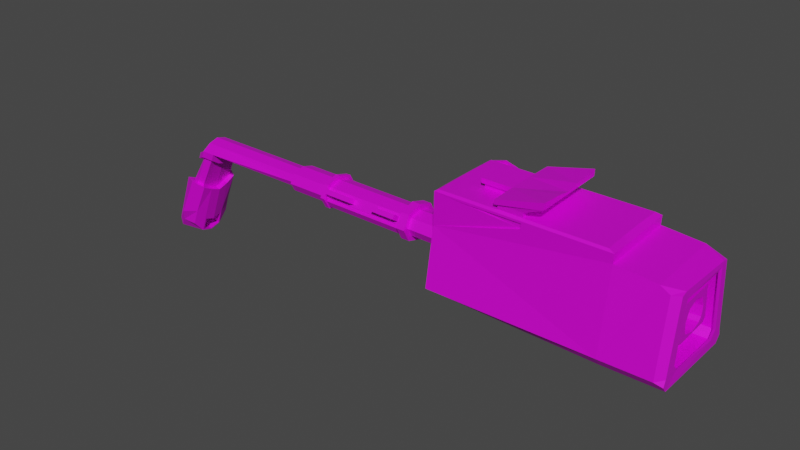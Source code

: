 # Source: GasTube.blend  (saved by Blender 2.91.10; exported with 4.5.12 LTS)
import bpy
from mathutils import Matrix  # noqa: F401  (used for matrix-valued properties, if any)

bpy.ops.wm.read_factory_settings(use_empty=True)
scene = bpy.context.scene
scene.name = 'Scene'

# ---- collections
col_collection = bpy.data.collections.new('Collection'); scene.collection.children.link(col_collection)

# ---- images (referenced by path relative to the original .blend; pixels are not part of the script)
import os
ASSET_DIR = os.environ.get("B2B_ASSET_DIR", "")  # directory of the original .blend (textures are referenced by path, not embedded)
HERE = os.path.dirname(os.path.abspath(__file__))  # packed textures are extracted next to this script under _unpacked/

def load_image(name, relpath, width, height, colorspace="sRGB"):
    """Load a texture the original file referenced (path relative to the .blend, or extracted next to this script)."""
    p = next((c for c in (os.path.join(HERE, relpath), os.path.join(ASSET_DIR, relpath)) if relpath and os.path.exists(c)), "")
    if p:
        img = bpy.data.images.load(p, check_existing=True)
        img.name = name
    else:  # same state as the original file: an image datablock whose file is absent (Cycles renders it pink)
        img = bpy.data.images.new(name, width, height)
        img.source = "FILE"
        img.filepath = "//" + (relpath or name)
    img.colorspace_settings.name = colorspace
    return img
img_gastube = load_image('GasTube', 'GasTube.png', 1024, 1024, 'sRGB')
img_gastube_metallic = load_image('GasTube(Metallic)', 'GasTube(Metallic).png', 1024, 1024, 'sRGB')

# ---- materials (node trees are filled in below, after node groups)
mat_gastube = bpy.data.materials.new('GasTube')
mat_gastube.use_transparent_shadow = False

# ---- material node trees
mat_gastube.use_nodes = True; mat_gastube.node_tree.nodes.clear()
_N = mat_gastube.node_tree.nodes; _L = mat_gastube.node_tree.links
n0 = _N.new('ShaderNodeBsdfPrincipled'); n0.name = 'Principled BSDF'; n0.location = (10, 300)
n0.distribution = 'GGX'
n0.subsurface_method = 'RANDOM_WALK_SKIN'
n0.inputs[3].default_value = 1.45
n0.inputs[27].default_value = (0.0, 0.0, 0.0, 1.0)
n0.inputs[28].default_value = 1.0
n1 = _N.new('ShaderNodeOutputMaterial'); n1.name = 'Material Output'; n1.location = (300, 300)
n2 = _N.new('ShaderNodeTexImage'); n2.name = 'Image Texture'; n2.location = (-448, 89)
n2.image = img_gastube
n3 = _N.new('ShaderNodeTexImage'); n3.name = 'Image Texture.001'; n3.location = (-799, 83)
n3.image = img_gastube_metallic
_L.new(n0.outputs[0], n1.inputs[0])
_L.new(n2.outputs[0], n0.inputs[0])
_L.new(n3.outputs[0], n0.inputs[1])
n1.is_active_output = True

# ---- world
world_world = bpy.data.worlds.new('World'); scene.world = world_world
world_world.use_nodes = True; world_world.node_tree.nodes.clear()
_N = world_world.node_tree.nodes; _L = world_world.node_tree.links
n0 = _N.new('ShaderNodeOutputWorld'); n0.name = 'World Output'; n0.location = (300, 300)
n1 = _N.new('ShaderNodeBackground'); n1.name = 'Background'; n1.location = (10, 300)
n1.inputs[0].default_value = (0.05088, 0.05088, 0.05088, 1.0)
_L.new(n1.outputs[0], n0.inputs[0])
n0.is_active_output = True
world_world.color = (0.05088, 0.05088, 0.05088)
world_world.use_sun_shadow = False
world_world.sun_shadow_jitter_overblur = 0.0

# ---- meshes
me_cube_009 = bpy.data.meshes.new('Cube.009')
me_cube_009.from_pydata([(-0.0575, 0.06227, -0.04744), (-0.03299, 0.04319, -0.06016), (-0.05637, 0.06896, 0.079), (-0.0317, -0.04223, -0.06016), (-0.2503, 0.06896, 0.03833), (-0.2484, -0.06896, 0.03833), (-0.1808, -0.02299, 0.09779), (-0.2155, -0.02299, 0.09779), (-0.1818, 0.02299, 0.09779), (-0.2163, 0.02299, 0.09779), (-0.1274, -0.02299, 0.1272), (-0.125, -0.06896, 0.1326), (-0.1785, -0.06896, 0.1135), (-0.129, 0.06896, 0.1326), (-0.1287, 0.02299, 0.1272), (-0.1816, 0.06896, 0.1135), (-0.1804, -0.02299, 0.1135), (-0.2152, -0.02299, 0.1135), (-0.1814, 0.02299, 0.1135), (-0.2159, 0.02299, 0.1135), (-0.2161, 0.02299, 0.1056), (-0.1253, -0.06896, 0.121), (-0.1277, -0.02299, 0.1193), (-0.1816, 0.02299, 0.1056), (-0.1806, -0.02299, 0.1056), (-0.2153, -0.02299, 0.1056), (-0.1294, 0.06896, 0.121), (-0.1291, 0.02299, 0.1193), (-0.1788, -0.06896, 0.1056), (-0.1818, 0.06896, 0.1056), (-0.1513, -0.02299, 0.09779), (-0.1482, -0.0652, 0.09779), (-0.1765, -0.0652, 0.09779), (-0.1517, 0.0652, 0.09779), (-0.1525, 0.02299, 0.09779), (-0.1794, 0.0652, 0.09779), (-0.1783, -0.01923, 0.09779), (-0.2128, -0.01923, 0.09779), (-0.148, -0.0652, 0.1056), (-0.1792, 0.01923, 0.09779), (-0.2135, 0.01923, 0.09779), (-0.179, 0.01923, 0.1056), (-0.2127, -0.01923, 0.1056), (-0.1522, 0.02299, 0.1056), (-0.2133, 0.01923, 0.1056), (-0.151, -0.02299, 0.1056), (-0.1781, -0.01923, 0.1056), (-0.1514, 0.0652, 0.1056), (-0.1762, -0.0652, 0.1056), (-0.1792, 0.0652, 0.1056), (-0.1833, 0.06896, 0.03833), (-0.2173, 0.06896, 0.03833), (-0.2232, 0.06896, 0.0477), (-0.2471, 0.06896, 0.0477), (-0.2467, 0.06896, 0.08842), (-0.2226, 0.06896, 0.08842), (-0.2344, 0.06896, 0.09313), (-0.2202, 0.06896, 0.06806), (-0.2498, 0.06896, 0.06806), (-0.235, 0.06896, 0.04299), (-0.235, 0.0738, 0.04299), (-0.2471, 0.0738, 0.0477), (-0.2202, 0.0738, 0.06806), (-0.2226, 0.0738, 0.08842), (-0.2497, 0.0738, 0.06806), (-0.2344, 0.0738, 0.09313), (-0.2467, 0.0738, 0.08842), (-0.2232, 0.0738, 0.0477), (-0.235, 0.07858, 0.04299), (-0.2471, 0.07858, 0.0477), (-0.2202, 0.07858, 0.06806), (-0.2226, 0.07858, 0.08842), (-0.2497, 0.07858, 0.06806), (-0.2344, 0.07858, 0.09313), (-0.2466, 0.07858, 0.08842), (-0.2232, 0.07858, 0.0477), (-0.2351, 0.0738, 0.03833), (-0.2498, 0.0738, 0.04459), (-0.2168, 0.0738, 0.06806), (-0.22, 0.0738, 0.09152), (-0.2534, 0.0738, 0.06806), (-0.2343, 0.0738, 0.09779), (-0.2493, 0.0738, 0.09152), (-0.2206, 0.0738, 0.04459), (-0.2351, 0.07858, 0.03833), (-0.2498, 0.07858, 0.04459), (-0.2168, 0.07858, 0.06806), (-0.2199, 0.07858, 0.09152), (-0.2534, 0.07858, 0.06806), (-0.2343, 0.07858, 0.09779), (-0.2493, 0.07858, 0.09152), (-0.2206, 0.07858, 0.04459), (-0.235, 0.08107, 0.04299), (-0.2471, 0.08107, 0.0477), (-0.2202, 0.08107, 0.06806), (-0.2226, 0.08107, 0.08842), (-0.2497, 0.08107, 0.06806), (-0.2344, 0.08107, 0.09313), (-0.2466, 0.08107, 0.08842), (-0.2231, 0.08107, 0.0477), (-0.2072, 0.0738, 0.01041), (-0.2035, 0.0738, 0.03388), (-0.2212, 0.0738, 0.004144), (-0.2072, 0.07858, 0.01041), (-0.2035, 0.07858, 0.03388), (-0.2212, 0.07858, 0.004144), (-0.05421, -0.07357, -0.07676), (-0.05613, 0.04882, 0.05888), (-0.05831, 0.07357, -0.07676), (-0.05831, 0.08795, -0.05918), (-0.05347, -0.04882, 0.05888), (-0.2338, -0.07357, -0.07032), (-0.2472, -0.08795, -0.05918), (-0.2361, 0.07357, -0.07032), (-0.2497, 0.08795, -0.05918), (-0.05588, 0.06896, 0.09445), (-0.1514, 0.06562, 0.09779), (-0.1479, -0.06562, 0.09779), (-0.05215, -0.06896, 0.09445), (-0.2498, 0.06896, 0.09445), (-0.246, 0.06562, 0.09779), (-0.2442, -0.06562, 0.09779), (-0.248, -0.06896, 0.09445), (-0.2497, 0.02299, 0.09445), (-0.246, 0.02299, 0.09779), (-0.2454, -0.02299, 0.09779), (-0.2492, -0.02299, 0.09445), (-0.1821, 0.06896, 0.09445), (-0.182, 0.06562, 0.09779), (-0.2164, 0.06562, 0.09779), (-0.2165, 0.06896, 0.09445), (-0.214, -0.06896, 0.09445), (-0.2141, -0.06562, 0.09779), (-0.1791, -0.06562, 0.09779), (-0.179, -0.06896, 0.09445), (-0.1858, 0.06896, 0.04196), (-0.2146, 0.06896, 0.04196), (-0.2139, 0.06896, 0.09082), (-0.1848, 0.06896, 0.09082), (-0.1484, -0.06896, 0.08175), (-0.1482, -0.06896, 0.09082), (-0.1791, -0.06896, 0.09082), (-0.2141, -0.06896, 0.09082), (-0.1522, 0.06896, 0.08069), (-0.1807, 0.06896, 0.04617), (-0.1797, 0.06896, 0.09082), (-0.1519, 0.06896, 0.09082), (-0.1858, 0.06626, 0.04196), (-0.2146, 0.06626, 0.04196), (-0.1848, 0.06626, 0.09082), (-0.2139, 0.06626, 0.09082), (-0.1486, -0.06626, 0.08175), (-0.1483, -0.06626, 0.09082), (-0.1793, -0.06626, 0.09082), (-0.2142, -0.06626, 0.09082), (-0.1522, 0.06626, 0.08069), (-0.1807, 0.06626, 0.04617), (-0.1519, 0.06626, 0.09082), (-0.1797, 0.06626, 0.09082), (-0.2478, -0.06799, -0.04273), (-0.2479, -0.0554, 0.02189), (-0.2494, 0.0554, 0.02189), (-0.2497, 0.06799, -0.04273), (-0.2172, -0.0554, 0.02149), (-0.2176, -0.05757, -0.04313), (-0.2197, 0.05757, -0.04313), (-0.2192, 0.0554, 0.02149), (-0.2187, -0.02126, -0.02619), (-0.2185, -0.02133, 0.004549), (-0.2193, 0.02133, 0.004549), (-0.2195, 0.02126, -0.02619), (-0.2194, 0.02992, -0.01082), (-0.219, 3.768e-11, 0.01077), (-0.2184, -0.02992, -0.01082), (-0.2193, 3.768e-11, -0.03242), (-0.4106, -0.02765, -0.004869), (-0.4139, -0.02199, -0.02298), (-0.4154, 2.215e-07, -0.03048), (-0.4153, 0.02126, -0.02425), (-0.4154, 2.215e-07, 0.01271), (-0.4106, -0.0236, 0.002394), (-0.4152, 0.02992, -0.008883), (-0.4153, 0.02133, 0.006489), (-0.302, -0.03931, -0.009932), (-0.3123, -0.03931, -0.009805), (-0.3123, -0.02718, 0.01292), (-0.3021, -0.02719, 0.01281), (-0.3025, 0.03931, -0.009932), (-0.3127, 0.03931, -0.009805), (-0.3128, 0.02711, -0.03252), (-0.3026, 0.0271, -0.03263), (-0.3126, 1.166e-07, 0.01179), (-0.3024, 1.05e-07, 0.01169), (-0.3022, -0.02133, 0.005468), (-0.3166, -0.0236, 0.001556), (-0.3139, -0.02199, -0.02388), (-0.3023, -0.02126, -0.02527), (-0.3025, 1.05e-07, -0.0315), (-0.3127, 1.166e-07, -0.0314), (-0.3166, -0.02765, -0.005707), (-0.3021, -0.02992, -0.009903), (-0.3127, 0.02133, 0.00557), (-0.3025, 0.02133, 0.005468), (-0.3127, 0.02992, -0.009802), (-0.3025, 0.02992, -0.009903), (-0.3026, 0.02126, -0.02527), (-0.3127, 0.02126, -0.02517), (-0.3026, 1.017e-07, -0.04089), (-0.3128, 1.167e-07, -0.04079), (-0.3126, 0.02718, 0.01292), (-0.3024, 0.02719, 0.01281), (-0.3126, 1.183e-07, 0.02118), (-0.3023, 1.033e-07, 0.02108), (-0.3125, -0.02711, -0.03252), (-0.3023, -0.0271, -0.03263), (-0.471, -0.0236, -0.008682), (-0.471, -0.01756, -0.0194), (-0.4709, 2.396e-07, -0.02454), (-0.4708, 0.01756, -0.0194), (-0.4709, 2.387e-07, 0.00716), (-0.471, -0.01762, 0.002019), (-0.4708, 0.0236, -0.008682), (-0.4708, 0.01762, 0.002019), (-0.4208, -0.02126, -0.02421), (-0.4207, 2.256e-07, -0.03043), (-0.4206, 0.02133, 0.006534), (-0.4207, 2.256e-07, 0.01276), (-0.4205, 0.02992, -0.008838), (-0.4206, 0.02126, -0.02421), (-0.4207, -0.02133, 0.006534), (-0.4207, -0.02992, -0.008838), (-0.4154, -0.03719, -0.008905), (-0.4155, -0.02578, -0.02995), (-0.4154, 2.195e-07, -0.03775), (-0.4153, 0.02578, -0.02995), (-0.4153, 2.207e-07, 0.01998), (-0.4154, -0.02587, 0.01217), (-0.4152, 0.03719, -0.008905), (-0.4152, 0.02587, 0.01217), (-0.4207, 2.256e-07, -0.0377), (-0.4206, 2.269e-07, 0.02003), (-0.4206, 0.02579, -0.0299), (-0.4207, -0.03719, -0.00884), (-0.4208, -0.02579, -0.0299), (-0.4205, 0.02586, 0.01222), (-0.4205, 0.03719, -0.00884), (-0.4207, -0.02586, 0.01222), (-0.471, -0.02992, -0.008692), (-0.471, -0.02126, -0.02406), (-0.4709, 2.389e-07, -0.03029), (-0.4708, 0.02126, -0.02406), (-0.4709, 2.389e-07, 0.0129), (-0.471, -0.02133, 0.006679), (-0.4708, 0.02992, -0.008692), (-0.4708, 0.02133, 0.006679), (-0.4779, -0.0236, -0.008601), (-0.4779, -0.01756, -0.01932), (-0.4778, 2.35e-07, -0.02446), (-0.4778, 0.01756, -0.01932), (-0.4778, 2.341e-07, 0.00724), (-0.4779, -0.01762, 0.002099), (-0.4777, 0.0236, -0.008601), (-0.4777, 0.01762, 0.002099), (-0.6136, -0.03339, -0.007795), (-0.6263, -0.02484, -0.01832), (-0.6262, 1.885e-07, -0.02346), (-0.6261, 0.02484, -0.01832), (-0.6135, 1.876e-07, 0.008043), (-0.6136, -0.01762, 0.002902), (-0.6135, 0.03339, -0.007795), (-0.6135, 0.01762, 0.002902), (-0.5969, -0.01762, 0.002708), (-0.5969, -0.03339, -0.007992), (-0.5968, 0.01756, -0.01871), (-0.5967, 0.03339, -0.007992), (-0.5968, 1.988e-07, 0.007849), (-0.5969, -0.01756, -0.01871), (-0.5968, 1.997e-07, -0.02385), (-0.5967, 0.01762, 0.002708), (-0.6577, -0.03784, -0.1632), (-0.6697, -0.02511, -0.1818), (-0.6697, 1.76e-07, -0.1869), (-0.6696, 0.02511, -0.1818), (-0.6575, 0.03784, -0.1632), (-0.6383, 0.01754, -0.1826), (-0.6388, -0.03782, -0.1634), (-0.6386, 0.03782, -0.1634), (-0.6384, -0.01754, -0.1826), (-0.6383, 1.889e-07, -0.1878), (-0.5997, -0.01772, -0.03105), (-0.5995, 0.03369, -0.02047), (-0.5996, 0.01772, -0.03105), (-0.5996, 1.989e-07, -0.03622), (-0.6292, -0.02507, -0.03016), (-0.6166, -0.03369, -0.0201), (-0.5997, -0.03369, -0.02047), (-0.6291, 1.876e-07, -0.03538), (-0.6164, 0.03369, -0.0201), (-0.629, 0.02507, -0.03016), (-0.6165, -0.01866, -0.08958), (-0.6164, 0.01866, -0.08957), (-0.6464, -0.03271, -0.07264), (-0.6468, 1.826e-07, -0.08759), (-0.6305, 0.04396, -0.07111), (-0.6163, 0.03547, -0.08041), (-0.6165, 1.945e-07, -0.09625), (-0.6308, -0.04396, -0.07111), (-0.6164, -0.03547, -0.08041), (-0.6462, 0.03271, -0.07264), (-0.6207, 0.03119, -0.07929), (-0.6029, 0.0286, -0.01985), (-0.6226, 1.946e-07, -0.09443), (-0.6058, 1.99e-07, -0.03481), (-0.6288, -0.03458, -0.07485), (-0.6152, -0.02775, -0.02055), (-0.6209, -0.03119, -0.07929), (-0.6031, -0.0286, -0.01985), (-0.6399, 0.02769, -0.07866), (-0.6236, 0.02217, -0.03139), (-0.615, 0.02775, -0.02055), (-0.623, 1.876e-07, -0.03669), (-0.6058, -0.01705, -0.02967), (-0.6057, 0.01705, -0.02967), (-0.6238, -0.02217, -0.03139), (-0.6226, -0.01812, -0.08782), (-0.6225, 0.01812, -0.08782), (-0.6401, -0.0277, -0.07866), (-0.6407, 1.826e-07, -0.08899), (-0.6286, 0.03458, -0.07485), (-0.6329, -0.01724, -0.1587), (-0.6328, 0.01724, -0.1587), (-0.6672, -0.02941, -0.1668), (-0.6635, 1.779e-07, -0.1628), (-0.6512, 0.04603, -0.1404), (-0.6321, 0.03714, -0.1351), (-0.6329, 1.903e-07, -0.1648), (-0.6514, -0.04603, -0.1404), (-0.6323, -0.03714, -0.1351), (-0.667, 0.02941, -0.1668), (-0.6703, 1.76e-07, -0.1899), (-0.6702, 0.02814, -0.1841), (-0.6704, -0.02814, -0.1841), (-0.6671, -0.03425, -0.1644), (-0.6669, 0.03425, -0.1644), (-0.6642, 1.779e-07, -0.1651), (-0.6324, -0.01953, -0.1555), (-0.6389, -0.01989, -0.1843), (-0.6323, 0.01953, -0.1555), (-0.6387, 0.01989, -0.1843), (-0.6389, 1.887e-07, -0.1901), (-0.6324, 1.904e-07, -0.1629), (-0.4154, -0.02133, 0.006489), (-0.4139, -0.0292, -0.01018), (-0.3125, -0.02133, 0.00557), (-0.3137, -0.0292, -0.01107), (-0.4106, -0.02495, -2.698e-05), (-0.4106, -0.0263, -0.002448), (-0.3166, -0.02495, -0.0008647), (-0.3166, -0.0263, -0.003286), (-0.3778, -0.0236, 0.002115), (-0.3462, -0.0236, 0.001836), (-0.3777, -0.02765, -0.005148), (-0.3462, -0.02765, -0.005428), (-0.3462, -0.0263, -0.003007), (-0.3778, -0.0263, -0.002727), (-0.3462, -0.02495, -0.0005854), (-0.3778, -0.02495, -0.0003062), (-0.4106, -0.03976, 0.006929), (-0.4106, -0.04111, 0.004508), (-0.3164, -0.03976, 0.006091), (-0.3164, -0.04111, 0.00367), (-0.3461, -0.03705, 0.01121), (-0.3164, -0.03705, 0.01093), (-0.3461, -0.04111, 0.003949), (-0.4106, -0.03705, 0.01177), (-0.4106, -0.0384, 0.00935), (-0.3164, -0.0384, 0.008512), (-0.3777, -0.03705, 0.01149), (-0.3777, -0.04111, 0.004229), (-0.3461, -0.03976, 0.006371), (-0.3777, -0.03976, 0.00665), (-0.3461, -0.0384, 0.008792), (-0.3777, -0.0384, 0.009071), (-0.4154, -0.02992, -0.008883), (-0.4155, -0.02126, -0.02425), (-0.3124, -0.02992, -0.009802), (-0.3126, -0.02126, -0.02517), (-0.4139, -0.03343, -0.01315), (-0.4139, -0.02622, -0.02596), (-0.3137, -0.03343, -0.01405), (-0.3138, -0.02622, -0.02685), (-0.05262, -0.06896, 0.079), (-0.05342, -0.08795, -0.05918), (-0.05404, -0.06227, -0.04744), (0.005487, 0.04202, -0.02073), (0.005462, 0.03611, -0.02618), (0.007194, -0.03375, -0.02618), (0.00628, 0.03302, 0.03628), (0.007784, -0.03078, 0.03628), (0.007461, -0.03983, -0.02073), (0.0059, 0.02651, -0.01208), (0.005922, 0.02107, -0.0181), (0.006905, -0.01794, -0.0181), (-0.2138, 0.01304, 0.003619), (0.007352, -0.01803, 0.02173), (0.007153, -0.02338, -0.01209), (0.006022, 0.02868, 0.004459), (0.007371, -0.02555, 0.004457), (0.006882, 0.00157, 0.02754), (0.006401, 0.001565, -0.02331), (-0.2441, 0.01663, -0.02252), (-0.2441, 0.01391, -0.02584), (-0.2433, -0.01391, -0.02584), (-0.2437, 0.01304, 0.003619), (-0.243, -0.01304, 0.003619), (-0.2431, -0.01663, -0.02252), (-0.244, 0.01818, -0.009449), (-0.243, -0.01818, -0.009449), (-0.2433, -2.003e-10, 0.007896), (-0.2437, -2.003e-10, -0.02995), (-0.009453, 0.04543, -0.06146), (0.009571, 0.07677, -0.07861), (-0.008166, -0.04, -0.06146), (0.01029, -0.07037, -0.07861), (0.01175, 0.05202, 0.05703), (0.01103, -0.04562, 0.05703), (0.01038, 0.06546, -0.0493), (0.01046, -0.05907, -0.0493), (-0.2127, -0.05209, -0.05989), (-0.2156, 0.05209, -0.05989), (-0.2143, 0.04882, 0.05039), (-0.2116, -0.04882, 0.05039), (-0.2156, 0.06227, -0.04744), (-0.2122, -0.06227, -0.04744), (-0.2138, -2.003e-10, -0.02995), (-0.2142, 0.01391, -0.02584), (-0.2135, -2.003e-10, 0.007896), (-0.2131, -0.01304, 0.003619), (-0.2141, 0.01818, -0.009449), (-0.2142, 0.01663, -0.02252), (-0.2131, -0.01818, -0.009449), (-0.2133, -0.01663, -0.02252), (-0.2134, -0.01391, -0.02584), (0.006386, 0.02117, 0.02173), (-0.0546, -0.05209, -0.05989), (-0.0575, 0.05209, -0.05989), (0.009902, -0.04889, -0.06174), (0.01038, 0.05529, -0.06174), (-0.01151, 0.07126, 0.07196), (0.01172, 0.05474, 0.06477), (0.01114, -0.04834, 0.06477), (-0.007761, -0.06665, 0.07196), (-0.05548, 0.02299, 0.09141), (-0.06189, 0.02299, 0.09779), (-0.05423, -0.02298, 0.09141), (-0.06064, -0.02299, 0.09779), (-0.06214, 0.06562, 0.09779), (-0.05588, 0.06896, 0.09445), (-0.05215, -0.06896, 0.09445), (-0.0586, -0.06562, 0.09779), (0.01086, -0.07557, -0.05684), (0.002557, -0.08502, -0.06088), (0.01078, -0.07935, -0.06763), (-0.002266, 0.0858, -0.06088), (0.009865, 0.08197, -0.05684), (0.009574, 0.08575, -0.06764), (0.01147, 0.06562, 0.0621), (-0.0005497, 0.07401, 0.06347), (0.003278, -0.0679, 0.06347), (0.01149, -0.05922, 0.0621), (-0.1281, -1.863e-09, 0.1227), (-0.03112, -0.03327, -0.02929), (-0.03214, 0.03428, -0.02929), (-0.01605, -0.03184, -0.02439), (-0.01707, 0.03571, -0.02439), (0.01007, 0.04738, 0.04991), (0.01083, -0.04099, 0.04991), (0.009374, 0.05955, -0.04632), (0.01032, -0.05316, -0.04632), (0.009812, -0.04394, -0.05759), (0.009426, 0.05034, -0.05759), (-0.03299, 0.04319, -0.03408), (-0.0317, -0.04223, -0.03408), (-0.009453, 0.04543, -0.03538), (-0.008166, -0.04, -0.03538)], [], [(2, 109, 114, 4, 51, 50), (392, 391, 5, 112), (107, 0, 426, 424), (160, 161, 166, 163), (133, 117, 31, 32), (108, 106, 111, 113), (4, 119, 54, 58, 53), (116, 128, 35, 33), (9, 129, 120, 124), (58, 54, 66, 64), (7, 9, 124, 125), (138, 135, 147, 149), (27, 26, 13, 14), (6, 133, 32, 36), (25, 24, 16, 17), (23, 20, 19, 18), (21, 22, 10, 11), (128, 8, 39, 35), (11, 10, 16, 12), (10, 470, 14, 18, 16), (16, 18, 19, 17), (14, 13, 15, 18), (20, 25, 17, 19), (24, 28, 12, 16), (29, 23, 18, 15), (22, 27, 14, 470, 10), (27, 22, 45, 43), (24, 25, 42, 46), (21, 28, 48, 38), (8, 9, 40, 39), (20, 23, 41, 44), (22, 21, 38, 45), (117, 459, 455, 30, 31), (130, 51, 52, 57, 55), (25, 20, 44, 42), (32, 31, 38, 48), (30, 34, 43, 45), (35, 39, 41, 49), (33, 35, 49, 47), (36, 32, 48, 46), (40, 37, 42, 44), (31, 30, 45, 38), (39, 40, 44, 41), (37, 36, 46, 42), (34, 33, 47, 43), (145, 146, 157, 158), (26, 27, 43, 47), (115, 116, 456, 457), (23, 29, 49, 41), (453, 456, 116, 33, 34), (29, 26, 47, 49), (28, 24, 46, 48), (9, 7, 37, 40), (119, 130, 55, 56, 54), (7, 6, 36, 37), (455, 453, 34, 30), (8, 128, 129, 9), (51, 4, 53, 59, 52), (132, 7, 125, 121), (4, 5, 122, 126, 123, 119), (133, 6, 7, 132), (61, 64, 80, 77), (56, 55, 63, 65), (53, 58, 64, 61), (52, 59, 60, 67), (59, 53, 61, 60), (57, 52, 67, 62), (54, 56, 65, 66), (55, 57, 62, 63), (73, 71, 95, 97), (69, 68, 84, 85), (63, 62, 78, 79), (68, 75, 91, 84), (60, 61, 77, 76), (74, 72, 88, 90), (67, 60, 76, 83), (75, 70, 86, 91), (83, 76, 102, 100), (86, 78, 101, 104), (82, 81, 89, 90), (79, 78, 86, 87), (80, 82, 90, 88), (81, 79, 87, 89), (77, 80, 88, 85), (76, 77, 85, 84), (70, 71, 87, 86), (66, 65, 81, 82), (72, 69, 85, 88), (65, 63, 79, 81), (73, 74, 90, 89), (62, 67, 83, 78), (71, 73, 89, 87), (64, 66, 82, 80), (99, 92, 93, 96, 98, 97, 95, 94), (69, 72, 96, 93), (68, 69, 93, 92), (75, 68, 92, 99), (70, 75, 99, 94), (74, 73, 97, 98), (71, 70, 94, 95), (72, 74, 98, 96), (100, 102, 105, 103), (101, 100, 103, 104), (76, 84, 105, 102), (78, 83, 100, 101), (84, 91, 103, 105), (91, 86, 104, 103), (112, 114, 113, 111), (392, 112, 111, 106), (114, 109, 108, 113), (117, 118, 458, 459), (126, 122, 121, 125), (130, 119, 120, 129), (134, 118, 117, 133), (119, 123, 124, 120), (123, 126, 125, 124), (115, 127, 128, 116), (127, 130, 129, 128), (122, 131, 132, 121), (131, 134, 133, 132), (5, 139, 151), (50, 51, 136, 135), (51, 130, 137, 136), (130, 127, 138, 137), (127, 50, 135, 138), (5, 391, 139), (391, 118, 140, 139), (118, 134, 141, 140), (134, 131, 142, 141), (131, 122, 142), (2, 50, 144, 143), (50, 127, 145, 144), (127, 115, 146, 145), (115, 2, 143, 146), (147, 148, 150, 149), (5, 151, 152, 153, 154, 122), (155, 156, 158, 157), (136, 137, 150, 148), (139, 140, 152, 151), (137, 138, 149, 150), (140, 141, 153, 152), (141, 142, 154, 153), (143, 144, 156, 155), (142, 122, 154), (146, 143, 155, 157), (144, 145, 158, 156), (135, 136, 148, 147), (110, 107, 424, 425), (112, 5, 160, 159), (5, 4, 161, 160), (4, 114, 162, 161), (114, 112, 159, 162), (172, 169, 202, 192), (159, 160, 163, 164), (161, 162, 165, 166), (162, 159, 164, 165), (164, 163, 168, 173, 167), (163, 166, 169, 172, 168), (166, 165, 170, 171, 169), (165, 164, 167, 174, 170), (224, 223, 248, 249), (167, 173, 200, 196), (174, 167, 196, 197), (168, 172, 192, 193), (169, 171, 204, 202), (201, 203, 181, 182), (176, 195, 390, 388), (171, 170, 205, 204), (189, 188, 187, 190), (206, 198, 177, 178), (203, 206, 178, 181), (173, 168, 193, 200), (170, 174, 197, 205), (198, 386, 384, 177), (353, 191, 179, 351), (191, 353, 185, 211), (200, 193, 186, 183), (201, 191, 211, 209), (197, 196, 214, 207), (202, 204, 187, 210), (386, 198, 208, 213), (353, 385, 184, 185), (196, 200, 183, 214), (191, 201, 182, 179), (185, 184, 183, 186), (208, 189, 190, 207), (188, 209, 210, 187), (209, 211, 212, 210), (184, 213, 214, 183), (213, 208, 207, 214), (211, 185, 186, 212), (193, 192, 212, 186), (206, 203, 188, 189), (192, 202, 210, 212), (198, 206, 189, 208), (385, 386, 213, 184), (205, 197, 207, 190), (204, 205, 190, 187), (203, 201, 209, 188), (217, 216, 256, 257), (226, 225, 254, 251), (225, 227, 253, 254), (228, 224, 249, 250), (230, 229, 252, 247), (227, 228, 250, 253), (229, 226, 251, 252), (223, 230, 247, 248), (351, 179, 235, 236), (226, 229, 246, 240), (178, 177, 233, 234), (230, 223, 243, 242), (384, 383, 231, 232), (223, 224, 239, 243), (177, 384, 232, 233), (225, 226, 240, 244), (232, 231, 242, 243), (236, 235, 240, 246), (237, 234, 241, 245), (231, 236, 246, 242), (234, 233, 239, 241), (238, 237, 245, 244), (235, 238, 244, 240), (233, 232, 243, 239), (228, 227, 245, 241), (182, 181, 237, 238), (229, 230, 242, 246), (181, 178, 234, 237), (224, 228, 241, 239), (179, 182, 238, 235), (227, 225, 244, 245), (383, 351, 236, 231), (215, 216, 248, 247), (217, 218, 250, 249), (219, 220, 252, 251), (221, 222, 254, 253), (218, 221, 253, 250), (222, 219, 251, 254), (220, 215, 247, 252), (216, 217, 249, 248), (272, 271, 268, 263), (219, 222, 262, 259), (222, 221, 261, 262), (218, 217, 257, 258), (215, 220, 260, 255), (221, 218, 258, 261), (220, 219, 259, 260), (216, 215, 255, 256), (264, 263, 268, 267, 270, 269, 266, 265), (337, 336, 279, 285), (271, 275, 267, 268), (336, 342, 341, 279), (275, 278, 270, 267), (278, 274, 269, 270), (334, 347, 348, 286), (258, 257, 277, 273), (262, 261, 274, 278), (259, 262, 278, 275), (257, 256, 276, 277), (256, 255, 272, 276), (260, 259, 275, 271), (261, 258, 273, 274), (255, 260, 271, 272), (286, 348, 340, 283), (346, 285, 279, 341), (349, 346, 341, 339), (348, 349, 339, 340), (343, 333, 283, 340), (345, 337, 285, 346), (333, 334, 286, 283), (269, 274, 290, 297), (265, 266, 298, 296), (276, 272, 295, 289), (266, 269, 297, 298), (273, 277, 292, 291), (264, 265, 296, 293), (274, 273, 291, 290), (277, 276, 289, 292), (263, 264, 293, 294), (272, 263, 294, 295), (297, 290, 310, 319), (307, 299, 324, 315), (292, 289, 321, 312), (306, 307, 315, 313), (308, 302, 327, 317), (290, 291, 322, 310), (301, 306, 313, 326), (304, 303, 328, 309), (293, 296, 320, 323), (299, 305, 311, 324), (319, 310, 309, 328), (320, 318, 317, 327), (321, 316, 315, 324), (318, 319, 328, 317), (322, 312, 311, 325), (323, 320, 327, 326), (310, 322, 325, 309), (312, 321, 324, 311), (314, 323, 326, 313), (316, 314, 313, 315), (294, 293, 323, 314), (303, 308, 317, 328), (296, 298, 318, 320), (295, 294, 314, 316), (305, 300, 325, 311), (289, 295, 316, 321), (302, 301, 326, 327), (298, 297, 319, 318), (300, 304, 309, 325), (291, 292, 312, 322), (303, 304, 334, 333), (302, 308, 343, 332), (299, 307, 337, 345), (308, 303, 333, 343), (300, 305, 350, 347), (301, 302, 332, 342), (304, 300, 347, 334), (305, 299, 345, 350), (306, 301, 342, 336), (307, 306, 336, 337), (281, 282, 340, 339), (280, 281, 339, 341), (331, 280, 341, 342), (282, 338, 343, 340), (338, 344, 332, 343), (344, 331, 342, 332), (287, 329, 345, 346), (330, 284, 348, 347), (284, 288, 349, 348), (288, 287, 346, 349), (335, 330, 347, 350), (329, 335, 350, 345), (282, 281, 288, 284), (281, 280, 287, 288), (338, 330, 335, 344), (344, 335, 329, 331), (282, 284, 330, 338), (280, 331, 329, 287), (175, 356, 355, 180, 351, 383), (194, 357, 358, 199, 385, 353), (180, 359, 360, 194, 353, 351), (199, 362, 361, 175, 383, 385), (366, 359, 377, 382, 380, 378, 361, 364), (359, 180, 374, 377), (175, 361, 378, 368), (382, 377, 374, 375, 367, 368, 378, 380), (362, 363, 365, 360, 359, 366, 364, 361), (370, 369, 376, 372, 371, 381, 379, 373), (363, 362, 373, 379, 381, 371, 360, 365), (358, 357, 194, 372, 376, 369, 370, 199), (194, 360, 371, 372), (362, 199, 370, 373), (356, 175, 368, 367, 375, 374, 180, 355), (176, 352, 383, 384), (354, 195, 386, 385), (352, 354, 385, 383), (195, 176, 384, 386), (390, 389, 387, 388), (195, 354, 389, 390), (354, 352, 387, 389), (352, 176, 388, 387), (393, 110, 425, 427), (106, 108, 421, 423), (444, 393, 427, 446), (445, 0, 432, 429), (444, 445, 429, 428), (110, 393, 433, 431), (393, 444, 428, 433), (107, 110, 431, 430), (0, 107, 430, 432), (399, 396, 402, 405), (398, 399, 405, 407, 404), (397, 398, 404, 408, 443), (395, 394, 400, 401), (394, 397, 443, 406, 400), (396, 395, 401, 409, 402), (442, 434, 419, 412), (441, 442, 412, 415), (438, 403, 413, 416), (439, 438, 416, 410), (437, 440, 417, 414), (440, 441, 415, 417), (434, 435, 411, 419), (403, 436, 418, 413), (435, 439, 410, 411), (436, 437, 414, 418), (419, 411, 410, 416, 413, 418, 414, 417, 415, 412), (109, 2, 448, 467, 463), (464, 466, 449, 424, 426), (460, 462, 423, 446, 427), (450, 469, 460, 427, 425), (108, 109, 463, 465, 421), (423, 421, 447, 446), (421, 465, 464, 426, 447), (448, 449, 466, 467), (0, 445, 447, 426), (449, 450, 425, 424), (391, 392, 461, 468, 451), (395, 396, 428, 429), (398, 397, 430, 431), (397, 394, 432, 430), (399, 398, 431, 433), (394, 395, 429, 432), (396, 399, 433, 428), (409, 401, 435, 434), (408, 404, 437, 436), (400, 406, 438, 439), (407, 405, 441, 440), (401, 400, 439, 435), (405, 402, 442, 441), (406, 443, 403, 438), (404, 407, 440, 437), (443, 408, 436, 403), (402, 409, 434, 442), (3, 1, 445, 444), (422, 3, 444, 446), (420, 422, 446, 447), (1, 420, 447, 445), (472, 471, 473, 474), (450, 451, 468, 469), (448, 451, 450, 449), (2, 391, 451, 448), (453, 455, 454, 452), (456, 453, 452, 457), (455, 459, 458, 454), (391, 2, 115, 457, 452, 454, 458, 118), (460, 461, 462), (463, 464, 465), (466, 464, 463, 467), (468, 461, 460, 469), (392, 106, 423, 462, 461), (12, 28, 21, 11), (13, 26, 29, 15), (424, 425, 476, 475), (427, 446, 479, 478), (425, 427, 478, 476), (426, 424, 475, 477), (447, 480, 479, 446), (426, 477, 480, 447), (420, 1, 481, 483), (3, 422, 484, 482), (422, 420, 483, 484), (1, 3, 482, 481), (481, 482, 484, 483)])
_uv = me_cube_009.uv_layers.new(name='UVMap')
_uv.uv.foreach_set('vector', [0.1661, 0.001411, 0.328, 0.003852, 0.328, 0.226, 0.2127, 0.2268, 0.2127, 0.1884, 0.2127, 0.1489, 0.1633, 0.2278, 0.001411, 0.2288, 0.048, 0.001411, 0.1633, 0.002858, 0.001411, 0.7327, 0.001411, 0.6083, 0.08031, 0.6067, 0.08031, 0.7311, 0.7635, 0.001903, 0.7635, 0.1305, 0.7285, 0.13, 0.728, 0.001411, 0.1563, 0.3819, 0.1563, 0.4154, 0.1558, 0.4151, 0.1558, 0.3852, 0.3369, 0.4361, 0.1661, 0.4409, 0.1661, 0.2323, 0.3369, 0.2296, 0.7473, 0.894, 0.7473, 0.9481, 0.7459, 0.946, 0.7465, 0.9384, 0.7425, 0.908, 0.1563, 0.4182, 0.1563, 0.4513, 0.1558, 0.4484, 0.1558, 0.4186, 0.5663, 0.9144, 0.5664, 0.8649, 0.6008, 0.8649, 0.6008, 0.9144, 0.9948, 0.8044, 0.9948, 0.8283, 0.9892, 0.8283, 0.9892, 0.8044, 0.1654, 0.9032, 0.1657, 0.8498, 0.2001, 0.8494, 0.2001, 0.9027, 0.9394, 0.9251, 0.9394, 0.9818, 0.9363, 0.9818, 0.9363, 0.9251, 0.8107, 0.07058, 0.8107, 0.124, 0.7973, 0.1245, 0.8016, 0.07092, 0.9859, 0.7082, 0.9859, 0.7577, 0.9828, 0.7573, 0.9828, 0.7039, 0.98, 0.8167, 0.98, 0.857, 0.9709, 0.8573, 0.9709, 0.8169, 0.9727, 0.289, 0.9727, 0.249, 0.9819, 0.2492, 0.9819, 0.2893, 0.729, 0.1662, 0.729, 0.2196, 0.7199, 0.2193, 0.7156, 0.1656, 0.9834, 0.8582, 0.9833, 0.8088, 0.9864, 0.8044, 0.9864, 0.8577, 0.4495, 0.1189, 0.5031, 0.1234, 0.5031, 0.1869, 0.4498, 0.1848, 0.3398, 0.3733, 0.3669, 0.375, 0.3941, 0.3744, 0.3941, 0.4376, 0.3407, 0.4369, 0.6724, 0.2197, 0.6727, 0.1663, 0.7127, 0.1656, 0.7127, 0.219, 0.3986, 0.427, 0.3969, 0.3733, 0.4618, 0.3734, 0.4618, 0.4268, 0.9714, 0.9144, 0.9714, 0.8611, 0.9805, 0.8611, 0.9805, 0.9144, 0.03257, 0.98, 0.03257, 0.9266, 0.0417, 0.9265, 0.0417, 0.98, 0.9714, 0.9706, 0.9714, 0.9173, 0.9805, 0.9173, 0.9805, 0.9706, 0.4761, 0.9761, 0.4761, 0.9227, 0.4852, 0.9227, 0.48, 0.9494, 0.4852, 0.9761, 0.4571, 0.9192, 0.4569, 0.8658, 0.4883, 0.8665, 0.4883, 0.9199, 0.8311, 0.9745, 0.8311, 0.9342, 0.8355, 0.9373, 0.8355, 0.9774, 0.6146, 0.9051, 0.6146, 0.9696, 0.6098, 0.9675, 0.6038, 0.9353, 0.9844, 0.663, 0.9844, 0.623, 0.9887, 0.6262, 0.9887, 0.6661, 0.9887, 0.5771, 0.9887, 0.6171, 0.9844, 0.6202, 0.9844, 0.5803, 0.4977, 0.9133, 0.4975, 0.8598, 0.529, 0.8661, 0.529, 0.9152, 0.428, 0.737, 0.428, 0.6335, 0.4774, 0.6358, 0.4774, 0.7409, 0.4293, 0.738, 0.1317, 0.7352, 0.1317, 0.8003, 0.1248, 0.7895, 0.1278, 0.7659, 0.1247, 0.7423, 0.4947, 0.8598, 0.4947, 0.9132, 0.4915, 0.9087, 0.4915, 0.8641, 0.9819, 0.335, 0.9819, 0.3677, 0.9727, 0.368, 0.9727, 0.3352, 0.9709, 0.8139, 0.9709, 0.7605, 0.98, 0.7605, 0.98, 0.8139, 0.04452, 0.9816, 0.04452, 0.9282, 0.05365, 0.9282, 0.05365, 0.9816, 0.5451, 0.9825, 0.5451, 0.9503, 0.5542, 0.9506, 0.5542, 0.9828, 0.9709, 0.7577, 0.9709, 0.7043, 0.98, 0.7043, 0.98, 0.7577, 0.8385, 0.9789, 0.8385, 0.9342, 0.8477, 0.9342, 0.8477, 0.9789, 0.06111, 0.9773, 0.06111, 0.9282, 0.07024, 0.9282, 0.07024, 0.9773, 0.9727, 0.3319, 0.9727, 0.2921, 0.9819, 0.2923, 0.9819, 0.3322, 0.9816, 0.6289, 0.9816, 0.6689, 0.9724, 0.6692, 0.9724, 0.6291, 0.9816, 0.5771, 0.9816, 0.6261, 0.9724, 0.6261, 0.9724, 0.5771, 0.9947, 0.6074, 0.9947, 0.6398, 0.9916, 0.6397, 0.9916, 0.6074, 0.7849, 0.867, 0.7849, 0.9203, 0.7537, 0.9208, 0.7537, 0.8718, 0.9737, 0.1005, 0.9737, 0.2115, 0.9686, 0.1081, 0.9736, 0.1005, 0.3264, 0.964, 0.3265, 0.9106, 0.3295, 0.915, 0.3295, 0.9683, 0.4995, 0.6335, 0.5489, 0.6338, 0.5489, 0.7373, 0.5484, 0.7381, 0.4995, 0.7385, 0.6966, 0.9065, 0.6966, 0.9699, 0.6858, 0.9403, 0.6918, 0.9086, 0.2436, 0.9528, 0.2435, 0.8994, 0.2466, 0.8951, 0.2466, 0.9485, 0.02896, 0.9265, 0.02896, 0.9799, 0.02578, 0.9756, 0.02579, 0.931, 0.08006, 0.867, 0.08006, 0.9057, 0.07306, 0.8985, 0.07853, 0.8848, 0.07306, 0.8706, 0.9833, 0.9042, 0.9833, 0.864, 0.9877, 0.8611, 0.9877, 0.9011, 0.6051, 0.7401, 0.5517, 0.7386, 0.5517, 0.6334, 0.6051, 0.6349, 0.3818, 0.8556, 0.3819, 0.8061, 0.4218, 0.806, 0.4218, 0.8555, 0.5626, 0.8432, 0.5626, 0.8815, 0.5517, 0.8778, 0.5572, 0.8638, 0.5517, 0.85, 0.2945, 0.9078, 0.2948, 0.8583, 0.3295, 0.8573, 0.3295, 0.9068, 0.6679, 0.6038, 0.6679, 0.4437, 0.733, 0.4437, 0.733, 0.4971, 0.733, 0.5505, 0.733, 0.6038, 0.1654, 0.8466, 0.1658, 0.797, 0.206, 0.7957, 0.206, 0.8452, 0.9921, 0.6015, 0.9916, 0.5777, 0.9957, 0.5771, 0.9957, 0.6046, 0.4489, 0.9813, 0.4489, 0.9961, 0.4433, 0.9961, 0.4433, 0.9813, 0.995, 0.1392, 0.995, 0.1631, 0.9893, 0.1631, 0.9893, 0.1392, 0.1254, 0.9961, 0.1254, 0.9813, 0.131, 0.9813, 0.131, 0.9961, 0.4216, 0.9963, 0.4216, 0.9813, 0.4273, 0.9813, 0.4273, 0.9963, 0.9892, 0.855, 0.9892, 0.8311, 0.9948, 0.8311, 0.9948, 0.855, 0.1806, 0.9811, 0.1806, 0.9964, 0.1749, 0.9964, 0.1749, 0.9812, 0.9893, 0.1242, 0.9893, 0.1005, 0.995, 0.1005, 0.995, 0.1242, 0.9888, 0.08256, 0.9888, 0.09734, 0.986, 0.09735, 0.986, 0.08256, 0.9939, 0.9691, 0.9935, 0.9541, 0.9985, 0.952, 0.9985, 0.9706, 0.9934, 0.09369, 0.993, 0.0699, 0.9969, 0.06936, 0.9969, 0.09685, 0.8305, 0.9963, 0.831, 0.9815, 0.8355, 0.9803, 0.8355, 0.9985, 0.9936, 0.9899, 0.994, 0.9749, 0.9986, 0.9734, 0.9986, 0.992, 0.01928, 0.9888, 0.01878, 0.9649, 0.02296, 0.9642, 0.02296, 0.9918, 0.9941, 0.5072, 0.9936, 0.4923, 0.9986, 0.4901, 0.9986, 0.5084, 0.9925, 0.2427, 0.992, 0.2188, 0.9959, 0.2182, 0.9959, 0.2458, 0.2515, 0.9149, 0.2698, 0.9153, 0.2698, 0.9581, 0.252, 0.9575, 0.6639, 0.8335, 0.6583, 0.8335, 0.6583, 0.791, 0.6639, 0.791, 0.629, 0.9964, 0.629, 0.9775, 0.6346, 0.9775, 0.6346, 0.9964, 0.9892, 0.03269, 0.9892, 0.0052, 0.9947, 0.005198, 0.9947, 0.03268, 0.4732, 0.9602, 0.4732, 0.9878, 0.4677, 0.9879, 0.4677, 0.9602, 0.6538, 0.9788, 0.6538, 0.997, 0.6483, 0.997, 0.6483, 0.9788, 0.9943, 0.7302, 0.9943, 0.7577, 0.9887, 0.7577, 0.9887, 0.7301, 0.9916, 0.666, 0.9916, 0.6475, 0.9971, 0.6475, 0.9971, 0.6661, 0.993, 0.06601, 0.9934, 0.04222, 0.9969, 0.03906, 0.9969, 0.06654, 0.08532, 0.9965, 0.08488, 0.9813, 0.08984, 0.9791, 0.08984, 0.9979, 0.9906, 0.355, 0.9912, 0.3311, 0.9948, 0.328, 0.9948, 0.3556, 0.05743, 0.9963, 0.0579, 0.9815, 0.06242, 0.9802, 0.06242, 0.9984, 0.0771, 0.9958, 0.07754, 0.9806, 0.08206, 0.9791, 0.08206, 0.9979, 0.9923, 0.7972, 0.9927, 0.7733, 0.9962, 0.7703, 0.9962, 0.7979, 0.06571, 0.997, 0.06525, 0.9822, 0.07024, 0.9802, 0.07024, 0.9984, 0.9906, 0.2992, 0.9911, 0.2753, 0.9948, 0.2722, 0.9948, 0.2999, 0.3728, 0.8563, 0.3599, 0.8637, 0.3453, 0.8603, 0.3388, 0.8374, 0.339, 0.8135, 0.3522, 0.806, 0.3666, 0.8095, 0.3728, 0.8325, 0.8806, 0.9881, 0.8806, 0.9643, 0.8835, 0.9643, 0.8835, 0.9881, 0.8834, 0.9551, 0.8834, 0.94, 0.8863, 0.94, 0.8863, 0.9551, 0.9833, 0.9221, 0.9833, 0.9073, 0.9862, 0.9073, 0.9862, 0.9221, 0.7286, 0.9632, 0.7286, 0.9871, 0.7257, 0.9871, 0.7257, 0.9632, 0.4955, 0.7181, 0.4955, 0.7334, 0.4926, 0.7334, 0.4926, 0.7182, 0.956, 0.9726, 0.956, 0.9964, 0.9531, 0.9964, 0.9531, 0.9726, 0.7309, 0.1389, 0.7309, 0.1628, 0.728, 0.1628, 0.728, 0.1389, 0.4761, 0.9967, 0.4761, 0.9789, 0.4816, 0.9789, 0.4816, 0.9967, 0.9149, 0.9658, 0.9149, 0.9934, 0.9093, 0.9934, 0.9093, 0.9658, 0.7289, 0.3952, 0.7344, 0.3952, 0.7344, 0.438, 0.7289, 0.438, 0.934, 0.7015, 0.9251, 0.6753, 0.934, 0.6336, 0.9427, 0.6598, 0.2212, 0.9569, 0.203, 0.9573, 0.2034, 0.9147, 0.2212, 0.9141, 0.7256, 0.9178, 0.7396, 0.894, 0.7396, 0.9366, 0.7258, 0.9604, 0.7576, 0.3952, 0.7576, 0.5993, 0.7375, 0.5824, 0.7372, 0.4116, 0.7868, 0.371, 0.7868, 0.5959, 0.7657, 0.5804, 0.7605, 0.3718, 0.8154, 0.136, 0.8154, 0.3582, 0.789, 0.3582, 0.7943, 0.1517, 0.9699, 0.249, 0.9699, 0.3601, 0.9698, 0.3602, 0.9648, 0.3524, 0.7562, 0.8018, 0.7562, 0.8552, 0.7504, 0.8514, 0.7504, 0.8019, 0.5571, 0.9793, 0.5571, 0.9406, 0.5626, 0.9449, 0.5626, 0.9794, 0.1633, 0.2317, 0.1633, 0.379, 0.1578, 0.2679, 0.1578, 0.2317, 0.9402, 0.5774, 0.9402, 0.6308, 0.9344, 0.6308, 0.9344, 0.5813, 0.5626, 0.8843, 0.5626, 0.9377, 0.5567, 0.9378, 0.5567, 0.8844, 0.6555, 0.791, 0.6555, 0.9375, 0.65, 0.9374, 0.65, 0.9019, 0.7413, 0.7643, 0.7413, 0.7244, 0.7468, 0.7245, 0.7468, 0.7644, 0.7228, 0.9405, 0.7228, 0.9799, 0.7173, 0.9798, 0.7173, 0.9448, 0.9148, 0.9224, 0.9148, 0.963, 0.9093, 0.9629, 0.9093, 0.9223, 0.336, 0.8466, 0.336, 0.9732, 0.3329, 0.973, 0.9866, 0.4844, 0.9866, 0.4449, 0.9908, 0.4481, 0.9908, 0.4816, 0.004485, 0.872, 0.004485, 0.9371, 0.001411, 0.933, 0.001436, 0.8762, 0.9908, 0.4901, 0.9908, 0.53, 0.9866, 0.5269, 0.9866, 0.4932, 0.9543, 0.1755, 0.9543, 0.2407, 0.9514, 0.2365, 0.9514, 0.1798, 0.7862, 0.136, 0.7862, 0.3682, 0.7605, 0.2599, 0.6472, 0.9022, 0.6292, 0.9023, 0.6366, 0.791, 0.6472, 0.791, 0.1633, 0.3819, 0.1633, 0.5291, 0.1591, 0.5292, 0.1591, 0.4933, 0.986, 0.07973, 0.986, 0.03913, 0.9902, 0.03906, 0.9902, 0.07963, 0.4363, 0.434, 0.3969, 0.4333, 0.4363, 0.4298, 0.665, 0.6334, 0.665, 0.7881, 0.6573, 0.7825, 0.6292, 0.7387, 0.858, 0.8944, 0.858, 0.9595, 0.8551, 0.9554, 0.8552, 0.9036, 0.9681, 0.7043, 0.9681, 0.8508, 0.9638, 0.7394, 0.9638, 0.7071, 0.8825, 0.4891, 0.9004, 0.4894, 0.9004, 0.6006, 0.8887, 0.6005, 0.6601, 0.8469, 0.6936, 0.8464, 0.6936, 0.9031, 0.6598, 0.9036, 0.4467, 0.184, 0.3311, 0.1328, 0.3309, 0.1222, 0.3668, 0.1225, 0.4073, 0.1227, 0.4467, 0.1189, 0.3389, 0.9073, 0.3711, 0.8666, 0.3711, 0.9184, 0.3388, 0.9191, 0.98, 0.09577, 0.98, 0.03906, 0.9831, 0.03906, 0.9831, 0.09577, 0.4461, 0.1896, 0.4461, 0.2001, 0.4429, 0.2001, 0.4429, 0.1896, 0.9934, 0.4051, 0.9934, 0.4389, 0.9903, 0.4389, 0.9903, 0.4051, 0.9589, 0.3668, 0.9589, 0.3309, 0.962, 0.3307, 0.962, 0.3666, 0.3759, 0.8467, 0.3759, 0.8061, 0.379, 0.806, 0.379, 0.8465, 0.9878, 0.249, 0.9878, 0.3009, 0.9847, 0.3009, 0.9847, 0.249, 0.4364, 0.44, 0.3969, 0.4385, 0.4364, 0.4369, 0.437, 0.2001, 0.437, 0.1883, 0.4401, 0.1883, 0.4401, 0.2001, 0.9847, 0.3556, 0.9847, 0.3038, 0.9878, 0.3038, 0.9878, 0.3556, 0.9903, 0.4023, 0.9903, 0.3688, 0.9934, 0.3687, 0.9934, 0.4023, 0.7468, 0.6066, 0.7468, 0.72, 0.6679, 0.7216, 0.6718, 0.6083, 0.9016, 0.371, 0.9016, 0.4863, 0.8825, 0.4706, 0.8825, 0.3942, 0.336, 0.6837, 0.336, 0.8438, 0.3169, 0.8281, 0.3169, 0.6994, 0.9008, 0.6336, 0.9008, 0.749, 0.8817, 0.7258, 0.8817, 0.6494, 0.8087, 0.6313, 0.8087, 0.8355, 0.7896, 0.8123, 0.7896, 0.6545, 0.7591, 0.7673, 0.7849, 0.7675, 0.7849, 0.8641, 0.7591, 0.8641, 0.5666, 0.3996, 0.643, 0.4005, 0.643, 0.4361, 0.568, 0.4367, 0.6669, 0.2254, 0.5905, 0.2268, 0.5918, 0.1898, 0.6669, 0.1903, 0.7849, 0.6066, 0.7849, 0.7645, 0.7496, 0.7529, 0.7501, 0.6192, 0.5474, 0.1189, 0.5474, 0.1939, 0.5072, 0.1756, 0.5166, 0.1574, 0.5059, 0.1399, 0.06421, 0.7355, 0.06421, 0.8641, 0.04452, 0.8246, 0.05174, 0.7998, 0.04452, 0.7751, 0.7379, 0.7244, 0.7379, 0.7995, 0.6964, 0.7784, 0.707, 0.7609, 0.6977, 0.7427, 0.02109, 0.7355, 0.02109, 0.8692, 0.001411, 0.827, 0.008626, 0.8023, 0.001411, 0.7776, 0.8896, 0.8611, 0.9154, 0.8612, 0.9154, 0.9195, 0.8896, 0.9194, 0.858, 0.8914, 0.8376, 0.8916, 0.8376, 0.7944, 0.858, 0.7943, 0.4537, 0.8404, 0.428, 0.8409, 0.428, 0.7439, 0.4537, 0.7437, 0.5775, 0.8404, 0.5517, 0.8397, 0.5517, 0.7429, 0.5775, 0.7432, 0.6258, 0.8934, 0.6054, 0.8934, 0.6054, 0.797, 0.6258, 0.7969, 0.4774, 0.8628, 0.4569, 0.863, 0.4569, 0.7439, 0.4774, 0.7437, 0.9648, 0.4449, 0.9648, 0.5611, 0.9588, 0.5612, 0.9588, 0.445, 0.2487, 0.8921, 0.2282, 0.8923, 0.2282, 0.7959, 0.2487, 0.7957, 0.1952, 0.9454, 0.1952, 0.9753, 0.1834, 0.9753, 0.1834, 0.9453, 0.6679, 0.7245, 0.6936, 0.7244, 0.6936, 0.8436, 0.6679, 0.8435, 0.6008, 0.8619, 0.5803, 0.862, 0.5803, 0.743, 0.6008, 0.7429, 0.8347, 0.8919, 0.8143, 0.8915, 0.8143, 0.7943, 0.8347, 0.7946, 0.8611, 0.7809, 0.8868, 0.7806, 0.8868, 0.8772, 0.8611, 0.8773, 0.4218, 0.803, 0.3961, 0.8031, 0.3961, 0.6837, 0.4218, 0.6838, 0.3646, 0.8032, 0.3388, 0.803, 0.3388, 0.6837, 0.3646, 0.6837, 0.1074, 0.9753, 0.1077, 0.9495, 0.1178, 0.9455, 0.1178, 0.9785, 0.9758, 0.5601, 0.9754, 0.5397, 0.9854, 0.5354, 0.9854, 0.5653, 0.1209, 0.9745, 0.1206, 0.9487, 0.131, 0.9455, 0.131, 0.9785, 0.4168, 0.9753, 0.4171, 0.9496, 0.4273, 0.9456, 0.4273, 0.9785, 0.2726, 0.9815, 0.273, 0.9611, 0.2826, 0.9559, 0.2826, 0.9858, 0.4436, 0.9745, 0.4433, 0.9488, 0.4537, 0.9456, 0.4537, 0.9785, 0.9765, 0.126, 0.9769, 0.1056, 0.9865, 0.1005, 0.9865, 0.1304, 0.5054, 0.9785, 0.5058, 0.958, 0.5154, 0.9529, 0.5154, 0.9828, 0.3932, 0.803, 0.3674, 0.803, 0.3674, 0.6839, 0.3932, 0.6837, 0.3064, 0.9452, 0.3064, 0.9751, 0.2945, 0.9753, 0.2945, 0.9453, 0.08895, 0.9434, 0.08895, 0.9763, 0.07713, 0.9762, 0.0771, 0.9433, 0.3101, 0.9751, 0.3101, 0.9452, 0.3219, 0.9453, 0.3219, 0.9752, 0.7011, 0.9735, 0.701, 0.9405, 0.7129, 0.9405, 0.7129, 0.9735, 0.4172, 0.1988, 0.3872, 0.1987, 0.3872, 0.1868, 0.4172, 0.1868, 0.4138, 0.9405, 0.4138, 0.9734, 0.402, 0.9733, 0.4019, 0.9405, 0.9541, 0.9367, 0.9541, 0.9697, 0.9422, 0.9698, 0.9423, 0.9368, 0.9671, 0.09175, 0.9668, 0.06596, 0.9772, 0.06279, 0.9772, 0.09577, 0.5663, 0.9777, 0.5667, 0.9573, 0.5763, 0.9521, 0.5763, 0.982, 0.1701, 0.9752, 0.1704, 0.9494, 0.1806, 0.9453, 0.1806, 0.9783, 0.4301, 0.9753, 0.4304, 0.9496, 0.4405, 0.9456, 0.4405, 0.9785, 0.5803, 0.9769, 0.5799, 0.9564, 0.5899, 0.9521, 0.5899, 0.982, 0.6728, 0.9771, 0.6725, 0.9514, 0.683, 0.9482, 0.683, 0.9811, 0.5193, 0.9777, 0.519, 0.9572, 0.529, 0.9529, 0.529, 0.9828, 0.9769, 0.1579, 0.9765, 0.1375, 0.9865, 0.1332, 0.9865, 0.1631, 0.9422, 0.9939, 0.9422, 0.9727, 0.9503, 0.9726, 0.9503, 0.9939, 0.4537, 0.902, 0.428, 0.9022, 0.428, 0.8439, 0.4537, 0.8438, 0.9498, 0.4293, 0.9294, 0.4294, 0.9294, 0.3711, 0.9498, 0.371, 0.04452, 0.867, 0.07024, 0.8671, 0.07024, 0.9254, 0.04452, 0.9253, 0.9286, 0.7118, 0.949, 0.7119, 0.949, 0.7702, 0.9286, 0.7701, 0.9281, 0.1824, 0.9485, 0.1824, 0.9485, 0.2407, 0.9281, 0.2407, 0.1351, 0.859, 0.1609, 0.8589, 0.1609, 0.9172, 0.1351, 0.9173, 0.5523, 0.9475, 0.5318, 0.9475, 0.5318, 0.8892, 0.5523, 0.8892, 0.6485, 0.9728, 0.6483, 0.947, 0.6564, 0.9446, 0.6564, 0.976, 0.5927, 0.9803, 0.593, 0.9545, 0.6008, 0.9514, 0.6008, 0.9828, 0.9796, 0.3992, 0.9794, 0.3734, 0.9875, 0.371, 0.9875, 0.4023, 0.9728, 0.6958, 0.9724, 0.6753, 0.9802, 0.672, 0.9802, 0.6998, 0.3634, 0.9844, 0.3637, 0.9639, 0.3711, 0.9599, 0.3711, 0.9877, 0.9785, 0.02957, 0.9783, 0.003855, 0.9864, 0.001411, 0.9864, 0.03269, 0.9794, 0.4339, 0.9796, 0.4082, 0.9875, 0.4051, 0.9875, 0.4363, 0.7427, 0.9792, 0.7425, 0.9534, 0.7505, 0.951, 0.7505, 0.9823, 0.8519, 0.9902, 0.8519, 0.9624, 0.858, 0.9624, 0.858, 0.9902, 0.2855, 0.9873, 0.2855, 0.9559, 0.2916, 0.9559, 0.2916, 0.9872, 0.9273, 0.9906, 0.9273, 0.9628, 0.9334, 0.9628, 0.9334, 0.9906, 0.2636, 0.9888, 0.2636, 0.961, 0.2698, 0.961, 0.2698, 0.9887, 0.9844, 0.7002, 0.9844, 0.6689, 0.9905, 0.6689, 0.9905, 0.7002, 0.9182, 0.9906, 0.9182, 0.9628, 0.9243, 0.9629, 0.9243, 0.9906, 0.9549, 0.8548, 0.9549, 0.8235, 0.961, 0.8235, 0.961, 0.8549, 0.9895, 0.7703, 0.9895, 0.8015, 0.9833, 0.8016, 0.9833, 0.7703, 0.8018, 0.9843, 0.8022, 0.9639, 0.8096, 0.9598, 0.8096, 0.9876, 0.2135, 0.9846, 0.2139, 0.9642, 0.2213, 0.9601, 0.2213, 0.9879, 0.8987, 0.9847, 0.899, 0.9642, 0.9065, 0.9602, 0.9065, 0.988, 0.3531, 0.9837, 0.3528, 0.9632, 0.3605, 0.9599, 0.3605, 0.9877, 0.9765, 0.1947, 0.9768, 0.169, 0.9846, 0.1659, 0.9846, 0.1972, 0.5927, 0.9462, 0.593, 0.9204, 0.6008, 0.9172, 0.6008, 0.9486, 0.4573, 0.984, 0.4569, 0.9635, 0.4647, 0.9602, 0.4647, 0.988, 0.2033, 0.9839, 0.203, 0.9635, 0.2107, 0.9601, 0.2107, 0.9879, 0.5889, 0.3913, 0.5889, 0.3771, 0.5953, 0.3745, 0.5953, 0.3949, 0.3889, 0.9884, 0.3889, 0.9672, 0.3953, 0.9646, 0.3953, 0.9903, 0.8714, 0.9882, 0.8714, 0.9669, 0.8778, 0.9643, 0.8778, 0.9901, 0.997, 0.2526, 0.997, 0.2668, 0.9906, 0.2694, 0.9906, 0.249, 0.9905, 0.8789, 0.9905, 0.8646, 0.9969, 0.8611, 0.9969, 0.8815, 0.3796, 0.9878, 0.3796, 0.9665, 0.386, 0.9646, 0.386, 0.9904, 0.9905, 0.9022, 0.9905, 0.8879, 0.9969, 0.8844, 0.9969, 0.9048, 0.2343, 0.9903, 0.2343, 0.9691, 0.2407, 0.9672, 0.2407, 0.9929, 0.9094, 0.08768, 0.9094, 0.06556, 0.9288, 0.06545, 0.9288, 0.08757, 0.8143, 0.9906, 0.8143, 0.9693, 0.8224, 0.9693, 0.8224, 0.9906, 0.3101, 0.9922, 0.3101, 0.978, 0.3181, 0.9781, 0.3181, 0.9923, 0.6886, 0.9939, 0.6886, 0.9727, 0.6966, 0.9727, 0.6966, 0.9939, 0.2945, 0.9924, 0.2945, 0.9782, 0.3025, 0.9781, 0.3025, 0.9923, 0.6374, 0.9918, 0.6374, 0.9775, 0.6455, 0.9776, 0.6455, 0.9918, 0.6038, 0.9937, 0.6038, 0.9724, 0.6118, 0.9724, 0.6118, 0.9937, 0.9589, 0.07946, 0.9589, 0.09374, 0.9509, 0.0938, 0.9509, 0.07952, 0.1116, 0.8065, 0.09158, 0.8142, 0.08495, 0.7931, 0.08313, 0.7719, 0.09222, 0.7526, 0.1058, 0.7352, 0.1219, 0.7494, 0.1219, 0.7789, 0.1074, 0.9038, 0.1306, 0.9136, 0.1306, 0.9427, 0.1092, 0.9374, 0.3796, 0.9618, 0.3796, 0.9405, 0.3991, 0.9405, 0.3991, 0.9618, 0.9679, 0.05997, 0.9668, 0.024, 0.9755, 0.001411, 0.9755, 0.0319, 0.8611, 0.9613, 0.8611, 0.94, 0.8805, 0.9402, 0.8805, 0.9615, 0.5666, 0.3966, 0.5666, 0.3745, 0.5861, 0.3746, 0.5861, 0.3967, 0.7014, 0.8806, 0.7228, 0.9034, 0.7228, 0.9377, 0.701, 0.9142, 0.9182, 0.8611, 0.9394, 0.8611, 0.9394, 0.9223, 0.9182, 0.9223, 0.9258, 0.7734, 0.9115, 0.7735, 0.9037, 0.7118, 0.9258, 0.7122, 0.9274, 0.3102, 0.9061, 0.3103, 0.9061, 0.2491, 0.9274, 0.249, 0.9136, 0.7806, 0.9348, 0.7808, 0.9348, 0.842, 0.9136, 0.8418, 0.2251, 0.9112, 0.2109, 0.9111, 0.203, 0.8494, 0.2251, 0.85, 0.9307, 0.06259, 0.9094, 0.06263, 0.9094, 0.001437, 0.9307, 0.001411, 0.911, 0.1825, 0.9252, 0.1824, 0.9252, 0.2436, 0.9031, 0.2442, 0.9123, 0.371, 0.9265, 0.3711, 0.9265, 0.4323, 0.9044, 0.4327, 0.4222, 0.9098, 0.4537, 0.905, 0.4537, 0.9428, 0.4254, 0.9316, 0.9377, 0.3653, 0.9061, 0.3605, 0.9093, 0.3387, 0.9377, 0.3275, 0.8477, 0.9314, 0.8236, 0.9313, 0.8143, 0.8947, 0.8477, 0.8949, 0.3796, 0.9284, 0.3797, 0.9043, 0.4162, 0.9043, 0.4162, 0.9376, 0.9679, 0.407, 0.9691, 0.371, 0.9766, 0.3991, 0.9766, 0.4296, 0.8828, 0.9144, 0.8615, 0.9372, 0.8611, 0.9036, 0.8828, 0.8801, 0.683, 0.9355, 0.6598, 0.9454, 0.6616, 0.9118, 0.683, 0.9065, 0.8827, 0.6277, 0.8825, 0.6082, 0.8971, 0.6112, 0.8971, 0.6308, 0.9545, 0.3358, 0.9545, 0.3653, 0.9406, 0.3628, 0.9405, 0.333, 0.63, 0.9525, 0.63, 0.9747, 0.6174, 0.9668, 0.6176, 0.9446, 0.9791, 0.2243, 0.9791, 0.2458, 0.9686, 0.2355, 0.9691, 0.2143, 0.8136, 0.09586, 0.8136, 0.07462, 0.8277, 0.07058, 0.8277, 0.09201, 0.8283, 0.9342, 0.8283, 0.9637, 0.8143, 0.9665, 0.8144, 0.9367, 0.6455, 0.9446, 0.6455, 0.9668, 0.6331, 0.9747, 0.6329, 0.9524, 0.8817, 0.773, 0.8817, 0.7518, 0.8959, 0.7556, 0.8959, 0.777, 0.5423, 0.9503, 0.5423, 0.9718, 0.5323, 0.9818, 0.5318, 0.9606, 0.9335, 0.0938, 0.9337, 0.07435, 0.9481, 0.07124, 0.9481, 0.09087, 0.708, 0.9763, 0.708, 0.9959, 0.702, 0.9919, 0.701, 0.9779, 0.9908, 0.9734, 0.9908, 0.9957, 0.9833, 0.9954, 0.9845, 0.9772, 0.9833, 0.9464, 0.9833, 0.9249, 0.9907, 0.9252, 0.9907, 0.9459, 0.9658, 0.2228, 0.9658, 0.245, 0.9589, 0.2427, 0.9576, 0.2316, 0.9838, 0.4449, 0.9838, 0.4867, 0.9765, 0.4873, 0.9754, 0.453, 0.2315, 0.9672, 0.2315, 0.9895, 0.2242, 0.9896, 0.226, 0.9718, 0.1609, 0.9574, 0.1609, 0.9799, 0.15, 0.9751, 0.1493, 0.9591, 0.7396, 0.9632, 0.7396, 0.9853, 0.7314, 0.9766, 0.7327, 0.9655, 0.9892, 0.2157, 0.9892, 0.2455, 0.9819, 0.2458, 0.9829, 0.2193, 0.01512, 0.9643, 0.01512, 0.9873, 0.007691, 0.9865, 0.007682, 0.9642, 0.9427, 0.4939, 0.956, 0.4891, 0.956, 0.5612, 0.9449, 0.5593, 0.5573, 0.1216, 0.5836, 0.1189, 0.5836, 0.1773, 0.5503, 0.1853, 0.4956, 0.7037, 0.482, 0.7153, 0.4802, 0.6433, 0.4956, 0.6335, 0.9518, 0.839, 0.9422, 0.8534, 0.9377, 0.7881, 0.9518, 0.7806, 0.7909, 0.8383, 0.8108, 0.8441, 0.8108, 0.916, 0.7896, 0.9086, 0.8307, 0.06776, 0.8044, 0.06512, 0.7973, 0.001411, 0.8307, 0.009378, 0.9262, 0.4891, 0.9399, 0.5007, 0.9399, 0.571, 0.9245, 0.5612, 0.9108, 0.8525, 0.8909, 0.8582, 0.8896, 0.788, 0.9108, 0.7806, 0.9468, 0.8611, 0.9563, 0.8755, 0.9563, 0.9339, 0.9422, 0.9263, 0.9575, 0.1725, 0.9443, 0.1678, 0.9465, 0.1024, 0.9575, 0.1005, 0.4992, 0.9744, 0.4992, 0.9957, 0.4921, 0.9942, 0.4925, 0.9769, 0.1465, 0.9574, 0.1465, 0.9799, 0.135, 0.9782, 0.1356, 0.9622, 0.799, 0.9601, 0.799, 0.9899, 0.7927, 0.9863, 0.7917, 0.9598, 0.6243, 0.9775, 0.6243, 0.9971, 0.6174, 0.9956, 0.6184, 0.9815, 0.8685, 0.9643, 0.8685, 0.9873, 0.8611, 0.9873, 0.8611, 0.965, 0.9787, 0.9735, 0.9787, 0.9958, 0.9732, 0.9912, 0.9714, 0.9734, 0.9838, 0.4908, 0.9838, 0.5326, 0.9754, 0.5244, 0.9765, 0.4901, 0.9958, 0.7061, 0.9958, 0.7273, 0.9892, 0.7249, 0.9887, 0.7076, 0.9956, 0.5431, 0.9956, 0.5653, 0.9894, 0.5615, 0.9882, 0.5433, 0.9907, 0.9492, 0.9907, 0.9706, 0.9833, 0.9702, 0.9833, 0.9495, 0.9066, 0.08536, 0.8851, 0.08003, 0.8847, 0.01386, 0.9066, 0.001411, 0.2103, 0.7002, 0.2487, 0.6837, 0.2487, 0.7929, 0.2088, 0.7895, 0.747, 0.881, 0.7272, 0.8912, 0.7256, 0.825, 0.747, 0.8023, 0.5075, 0.7479, 0.529, 0.7414, 0.529, 0.8253, 0.5119, 0.857, 0.8601, 0.001411, 0.8819, 0.008974, 0.8819, 0.08855, 0.8591, 0.08013, 0.206, 0.7929, 0.1676, 0.7765, 0.1661, 0.6871, 0.206, 0.6837, 0.08478, 0.817, 0.1045, 0.8272, 0.1045, 0.9059, 0.08313, 0.8832, 0.8563, 0.08099, 0.8346, 0.08851, 0.8335, 0.009794, 0.8563, 0.001411, 0.5046, 0.857, 0.4832, 0.8504, 0.4876, 0.7414, 0.5046, 0.773, 0.1078, 0.8223, 0.1293, 0.817, 0.1293, 0.901, 0.1074, 0.8885, 0.1639, 0.978, 0.1639, 0.9482, 0.1673, 0.9453, 0.1673, 0.9787, 0.1357, 0.9506, 0.1356, 0.9208, 0.1391, 0.9201, 0.1391, 0.9535, 0.9935, 0.9421, 0.9939, 0.9238, 0.9981, 0.9222, 0.9981, 0.9464, 0.9938, 0.6915, 0.9934, 0.6731, 0.9979, 0.6689, 0.9979, 0.6931, 0.001411, 0.9745, 0.001681, 0.9402, 0.004492, 0.94, 0.004492, 0.9799, 0.2888, 0.9099, 0.2886, 0.8755, 0.2917, 0.8701, 0.2917, 0.9101, 0.374, 0.8988, 0.374, 0.8702, 0.3767, 0.8666, 0.3767, 0.9008, 0.374, 0.9342, 0.374, 0.9056, 0.3767, 0.9036, 0.3767, 0.9379, 0.9937, 0.4669, 0.9937, 0.4457, 0.9964, 0.4449, 0.9964, 0.469, 0.9936, 0.5345, 0.9937, 0.5133, 0.9963, 0.5112, 0.9963, 0.5353, 0.3744, 0.9936, 0.374, 0.9723, 0.3765, 0.9685, 0.3765, 0.9928, 0.374, 0.9619, 0.3744, 0.9407, 0.3765, 0.9414, 0.3765, 0.9657, 0.1654, 0.906, 0.1952, 0.9061, 0.1952, 0.9425, 0.174, 0.9424, 0.6472, 0.9415, 0.6174, 0.9418, 0.626, 0.9053, 0.6472, 0.9051, 0.007682, 0.9237, 0.02047, 0.8825, 0.0417, 0.8827, 0.0417, 0.919, 0.2855, 0.8756, 0.2855, 0.912, 0.2643, 0.912, 0.2515, 0.8707, 0.9323, 0.4355, 0.9323, 0.4729, 0.9044, 0.4789, 0.914, 0.4368, 0.9315, 0.6308, 0.9132, 0.6296, 0.9037, 0.5874, 0.9315, 0.5934, 0.9906, 0.3178, 0.9906, 0.3146, 0.9906, 0.3114, 0.9906, 0.3081, 0.9962, 0.3027, 0.9962, 0.3231, 0.3987, 0.9914, 0.3987, 0.9881, 0.3987, 0.9849, 0.3987, 0.9817, 0.4035, 0.9762, 0.4035, 0.9967, 0.9642, 0.691, 0.9642, 0.6528, 0.9642, 0.6162, 0.9642, 0.5818, 0.9696, 0.5771, 0.9696, 0.6966, 0.9604, 0.2151, 0.9604, 0.1808, 0.9604, 0.1441, 0.9604, 0.106, 0.9658, 0.1005, 0.9658, 0.22, 0.7819, 0.9809, 0.7787, 0.9806, 0.7787, 0.9616, 0.7819, 0.9619, 0.7851, 0.9622, 0.7883, 0.9625, 0.7883, 0.9815, 0.7851, 0.9812, 0.7917, 0.957, 0.7917, 0.9189, 0.8108, 0.9188, 0.8108, 0.957, 0.2916, 0.9149, 0.2916, 0.9531, 0.2726, 0.953, 0.2726, 0.9149, 0.09811, 0.9815, 0.09489, 0.9815, 0.09489, 0.9433, 0.09811, 0.9434, 0.1013, 0.9434, 0.1045, 0.9434, 0.1045, 0.9816, 0.1013, 0.9816, 0.9589, 0.945, 0.9621, 0.945, 0.9653, 0.9451, 0.9686, 0.9451, 0.9686, 0.9817, 0.9653, 0.9817, 0.9621, 0.9817, 0.9589, 0.9816, 0.6697, 0.9828, 0.6665, 0.9827, 0.6633, 0.9827, 0.6601, 0.9827, 0.6601, 0.9482, 0.6633, 0.9483, 0.6665, 0.9483, 0.6697, 0.9483, 0.7569, 0.9812, 0.7537, 0.9815, 0.7537, 0.9625, 0.7569, 0.9622, 0.7601, 0.9619, 0.7633, 0.9616, 0.7633, 0.9806, 0.7601, 0.9809, 0.4834, 0.7185, 0.4866, 0.7188, 0.4898, 0.7191, 0.4898, 0.7381, 0.4866, 0.7378, 0.4834, 0.7375, 0.4802, 0.7372, 0.4802, 0.7181, 0.1609, 0.9202, 0.1609, 0.9546, 0.1419, 0.9545, 0.1419, 0.9201, 0.9542, 0.4445, 0.9542, 0.4788, 0.9351, 0.4789, 0.9351, 0.4445, 0.7693, 0.9812, 0.7661, 0.9815, 0.7661, 0.9625, 0.7693, 0.9622, 0.7725, 0.9619, 0.7757, 0.9616, 0.7757, 0.9806, 0.7725, 0.9809, 0.07854, 0.7543, 0.07854, 0.7372, 0.08031, 0.7355, 0.08031, 0.756, 0.1614, 0.7747, 0.1614, 0.7576, 0.163, 0.7559, 0.163, 0.7764, 0.1614, 0.7515, 0.1614, 0.6457, 0.1633, 0.6441, 0.1633, 0.7531, 0.1614, 0.6399, 0.1614, 0.534, 0.1633, 0.5321, 0.1633, 0.6412, 0.9033, 0.3653, 0.8862, 0.3653, 0.8862, 0.249, 0.9033, 0.2491, 0.1952, 0.9788, 0.1952, 0.9958, 0.1892, 0.9952, 0.1892, 0.9782, 0.955, 0.8206, 0.955, 0.7043, 0.961, 0.7043, 0.961, 0.8207, 0.3448, 0.9782, 0.3448, 0.9953, 0.3388, 0.9959, 0.3388, 0.9788, 0.08313, 0.7311, 0.08313, 0.6067, 0.1581, 0.6079, 0.1581, 0.7323, 0.6696, 0.001411, 0.6696, 0.1723, 0.5907, 0.1738, 0.5946, 0.003037, 0.9037, 0.634, 0.9223, 0.6336, 0.9223, 0.7086, 0.9037, 0.709, 0.2917, 0.8673, 0.273, 0.8673, 0.273, 0.6837, 0.2917, 0.6837, 0.5489, 0.6306, 0.428, 0.6273, 0.428, 0.4437, 0.5489, 0.4471, 0.001411, 0.4196, 0.1258, 0.4203, 0.1258, 0.6039, 0.01118, 0.6032, 0.2702, 0.8679, 0.2515, 0.8673, 0.2515, 0.6837, 0.2702, 0.6844, 0.5517, 0.4468, 0.665, 0.4437, 0.665, 0.6275, 0.5517, 0.6306, 0.1258, 0.4152, 0.001411, 0.4168, 0.01118, 0.2333, 0.1258, 0.2317, 0.8959, 0.9842, 0.887, 0.9809, 0.8868, 0.9602, 0.8959, 0.9626, 0.9475, 0.249, 0.9475, 0.316, 0.9302, 0.3031, 0.9357, 0.2845, 0.9302, 0.2633, 0.9414, 0.1005, 0.9414, 0.1745, 0.9245, 0.1597, 0.9313, 0.137, 0.9245, 0.1142, 0.2518, 0.9639, 0.2607, 0.961, 0.2607, 0.9816, 0.2515, 0.9837, 0.9497, 0.001411, 0.9497, 0.06842, 0.9335, 0.05388, 0.939, 0.03271, 0.9335, 0.01414, 0.9686, 0.8611, 0.9686, 0.9422, 0.9592, 0.9247, 0.9652, 0.9021, 0.9592, 0.8794, 0.3711, 0.9571, 0.3543, 0.9566, 0.3543, 0.9219, 0.3711, 0.9224, 0.2485, 0.9904, 0.2435, 0.9903, 0.2435, 0.9556, 0.2485, 0.9558, 0.2091, 0.796, 0.2254, 0.7957, 0.2254, 0.8304, 0.2091, 0.8307, 0.02296, 0.9612, 0.007682, 0.9613, 0.007682, 0.9267, 0.02296, 0.9265, 0.4732, 0.9574, 0.4569, 0.9574, 0.4569, 0.9227, 0.4732, 0.9227, 0.9182, 0.9251, 0.9334, 0.9253, 0.9334, 0.96, 0.9182, 0.9598, 0.9065, 0.9574, 0.8896, 0.957, 0.8896, 0.9223, 0.9065, 0.9227, 0.7724, 0.9241, 0.7883, 0.9236, 0.7883, 0.9583, 0.7724, 0.9587, 0.9924, 0.2006, 0.9874, 0.2006, 0.9874, 0.1659, 0.9924, 0.1659, 0.7537, 0.9241, 0.7696, 0.9236, 0.7696, 0.9583, 0.7537, 0.9587, 0.4218, 0.8745, 0.4218, 0.8913, 0.419, 0.8954, 0.4049, 0.9015, 0.3887, 0.9, 0.3796, 0.8869, 0.3801, 0.871, 0.393, 0.861, 0.408, 0.8584, 0.4126, 0.8603, 0.6663, 0.3915, 0.6663, 0.2296, 0.7185, 0.2372, 0.7314, 0.2473, 0.7314, 0.3923, 0.0417, 0.7355, 0.0417, 0.8749, 0.02961, 0.8797, 0.02526, 0.8712, 0.02391, 0.7468, 0.5663, 0.9284, 0.5735, 0.9172, 0.5899, 0.9176, 0.5899, 0.9493, 0.5713, 0.9489, 0.8668, 0.6336, 0.8789, 0.6384, 0.8789, 0.7778, 0.8611, 0.7665, 0.8624, 0.6421, 0.7253, 0.3996, 0.7253, 0.4259, 0.6602, 0.4228, 0.6459, 0.4162, 0.6464, 0.3998, 0.3141, 0.6837, 0.3141, 0.8545, 0.2945, 0.8296, 0.2945, 0.7086, 0.529, 0.9497, 0.5125, 0.9501, 0.5054, 0.9389, 0.5103, 0.9184, 0.529, 0.918, 0.8573, 0.7539, 0.8573, 0.788, 0.846, 0.7816, 0.8449, 0.7645, 0.9217, 0.1794, 0.9031, 0.1795, 0.9031, 0.1006, 0.9217, 0.1005, 0.8538, 0.6314, 0.8538, 0.751, 0.8449, 0.7479, 0.8449, 0.6345, 0.5983, 0.3926, 0.5983, 0.2307, 0.6634, 0.2296, 0.6634, 0.3753, 0.6506, 0.3852, 0.1661, 0.539, 0.1664, 0.4579, 0.4251, 0.4437, 0.4251, 0.5647, 0.1664, 0.6669, 0.1661, 0.5928, 0.4221, 0.5675, 0.4221, 0.6809, 0.3309, 0.1059, 0.331, 0.03889, 0.5878, 0.001411, 0.5878, 0.1161, 0.3399, 0.3085, 0.3398, 0.2415, 0.5955, 0.2296, 0.5955, 0.3442, 0.859, 0.3607, 0.8496, 0.3605, 0.8403, 0.1005, 0.859, 0.1011, 0.8797, 0.6301, 0.8702, 0.6308, 0.8611, 0.3728, 0.8797, 0.371, 0.5955, 0.347, 0.5955, 0.3705, 0.3398, 0.3662, 0.3398, 0.3493, 0.5876, 0.203, 0.5876, 0.2268, 0.3309, 0.2213, 0.3309, 0.2054, 0.839, 0.3725, 0.8583, 0.371, 0.8583, 0.6273, 0.843, 0.6284, 0.8375, 0.3582, 0.8182, 0.3567, 0.8223, 0.1005, 0.8375, 0.1017, 0.874, 0.101, 0.8834, 0.1005, 0.8834, 0.3565, 0.8784, 0.3568, 0.8712, 0.3572, 0.8618, 0.3563, 0.8662, 0.1005, 0.8712, 0.1009, 0.8361, 0.6273, 0.8143, 0.6286, 0.8199, 0.372, 0.8361, 0.371, 0.7896, 0.371, 0.8115, 0.3719, 0.8115, 0.6285, 0.7952, 0.6278, 0.1524, 0.4883, 0.1286, 0.4886, 0.1364, 0.2319, 0.1524, 0.2317, 0.7342, 0.136, 0.7576, 0.1366, 0.7576, 0.3923, 0.7408, 0.3919, 0.7676, 0.1117, 0.7663, 0.01252, 0.7945, 0.001411, 0.7945, 0.1224, 0.9526, 0.05598, 0.9538, 0.02852, 0.9639, 0.001411, 0.9639, 0.0764, 0.1351, 0.8445, 0.1371, 0.7454, 0.1581, 0.7352, 0.1581, 0.8561, 0.9503, 0.3, 0.9516, 0.2725, 0.962, 0.249, 0.962, 0.3279, 0.9033, 0.5676, 0.9033, 0.4891, 0.9217, 0.4905, 0.9217, 0.569, 0.7562, 0.7673, 0.7562, 0.799, 0.7439, 0.7885, 0.7455, 0.7746, 0.842, 0.6314, 0.842, 0.7915, 0.818, 0.7709, 0.8143, 0.6513, 0.7251, 0.002671, 0.7251, 0.1628, 0.6724, 0.1615, 0.6724, 0.001411, 0.5025, 0.918, 0.5025, 0.9714, 0.4921, 0.9716, 0.4921, 0.9182, 0.3409, 0.9719, 0.3388, 0.9224, 0.3493, 0.9219, 0.3493, 0.9754, 0.3844, 0.1973, 0.3349, 0.1957, 0.3309, 0.1873, 0.3844, 0.1868, 0.6079, 0.7937, 0.6079, 0.6337, 0.6258, 0.6334, 0.6258, 0.6337, 0.6223, 0.687, 0.6223, 0.7404, 0.6258, 0.7937, 0.6258, 0.794, 0.5775, 0.8432, 0.5775, 0.8585, 0.5662, 0.8502, 0.42, 0.1931, 0.4342, 0.1868, 0.4342, 0.2001, 0.5318, 0.886, 0.5343, 0.7466, 0.5489, 0.7414, 0.5489, 0.8864, 0.9002, 0.1005, 0.9002, 0.2462, 0.8862, 0.24, 0.8863, 0.1006, 0.6964, 0.8023, 0.7228, 0.8028, 0.7228, 0.8778, 0.7063, 0.8775, 0.6966, 0.8674, 0.2407, 0.9611, 0.2322, 0.9644, 0.2282, 0.9, 0.2407, 0.8951, 0.9651, 0.4393, 0.9526, 0.4343, 0.9566, 0.371, 0.9651, 0.3744, 0.07552, 0.7355, 0.07552, 0.8488, 0.06725, 0.8435, 0.06703, 0.7409, 0.4138, 0.9762, 0.4138, 0.9949, 0.4063, 0.9948, 0.4063, 0.9779, 0.9614, 0.5771, 0.9614, 0.7015, 0.955, 0.6972, 0.955, 0.5846, 0.9522, 0.5771, 0.9522, 0.7015, 0.9456, 0.6939, 0.9457, 0.5813, 0.9725, 0.5659, 0.9676, 0.5601, 0.9677, 0.4507, 0.9725, 0.4449, 0.336, 0.9946, 0.3284, 0.993, 0.3284, 0.9761, 0.336, 0.976, 0.0771, 0.9087, 0.1045, 0.9102, 0.1045, 0.9405, 0.0771, 0.939, 0.2945, 0.9121, 0.3219, 0.9106, 0.3219, 0.9409, 0.2945, 0.9424, 0.5638, 0.4036, 0.4646, 0.4036, 0.4646, 0.3733, 0.5638, 0.3733, 0.4646, 0.4064, 0.5638, 0.4064, 0.5638, 0.4367, 0.4646, 0.4367, 0.1286, 0.5906, 0.1286, 0.4914, 0.156, 0.4936, 0.156, 0.5928])
me_cube_009.materials.append(mat_gastube)
me_cube_009.use_remesh_fix_poles = True
me_cube_009.use_remesh_preserve_attributes = False
me_cube_009.use_paint_bone_selection = False
me_cube_009.use_paint_mask = True
me_cube_009.update()

# ---- objects
ob_gastube = bpy.data.objects.new('GasTube', me_cube_009)

# ---- transforms, parenting, visibility, modifiers, constraints
ob_gastube.location = (-0.7855, -0.001121, 0.1144)
ob_gastube.scale = (0.928, 0.627, 0.614)
ob_gastube.lineart.crease_threshold = 0.0

# ---- collection membership
col_collection.objects.link(ob_gastube)

# ---- scene / render settings (as saved in the file)
scene.frame_start = 1; scene.frame_end = 250; scene.frame_set(4)
scene.render.engine = 'BLENDER_EEVEE_NEXT'
scene.cycles.use_denoising = False
scene.cycles.samples = 128
scene.cycles.sampling_pattern = 'TABULATED_SOBOL'
scene.cycles.use_adaptive_sampling = False
scene.cycles.use_light_tree = False
scene.view_settings.view_transform = 'Filmic'
bpy.context.view_layer.update()

# ---- added for rendering (the .blend has no active camera and no usable light): camera, sun
cam_auto = bpy.data.cameras.new('AutoCamera')
cam_auto.lens = 50.0
cam_auto.sensor_width = 36.0
cam_auto.clip_end = 1000.0
ob_auto_camera = bpy.data.objects.new('AutoCamera', cam_auto)
scene.collection.objects.link(ob_auto_camera)
ob_auto_camera.location = (-0.468985, -0.747676, 0.594464)
ob_auto_camera.rotation_euler = (1.09748, -7.21219e-08, 0.694738)
scene.camera = ob_auto_camera
light_auto_sun = bpy.data.lights.new('AutoSun', 'SUN')
light_auto_sun.energy = 3.0
light_auto_sun.angle = 0.0523599
ob_auto_sun = bpy.data.objects.new('AutoSun', light_auto_sun)
scene.collection.objects.link(ob_auto_sun)
ob_auto_sun.rotation_euler = (0.872665, 0.174533, 0.523599)
bpy.context.view_layer.update()
